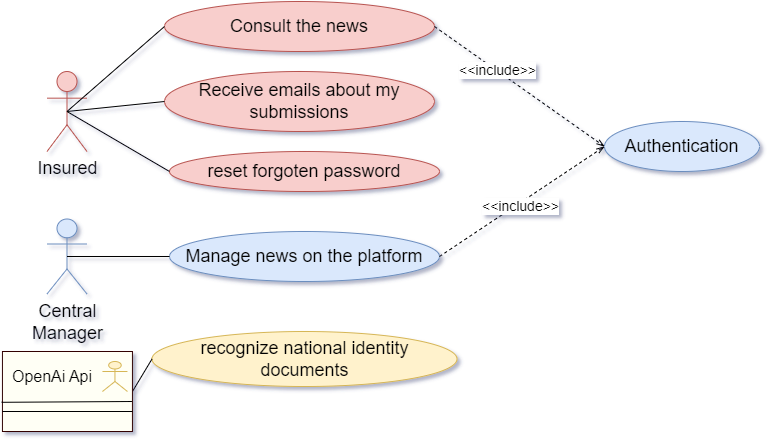

The diagram above was exported from draw.io. Its source (the exported page's mxGraphModel, read from the mxfile embedded in the PNG):
<mxGraphModel dx="794" dy="519" grid="1" gridSize="10" guides="1" tooltips="1" connect="1" arrows="1" fold="1" page="1" pageScale="1" pageWidth="850" pageHeight="1100" math="0" shadow="0">
  <root>
    <mxCell id="0" />
    <mxCell id="1" parent="0" />
    <mxCell id="VSV9pKGE2mAIYHEuSon0-1" value="&lt;font&gt;Insured&lt;/font&gt;" style="shape=umlActor;verticalLabelPosition=bottom;verticalAlign=top;html=1;outlineConnect=0;fillColor=#f8cecc;strokeColor=#b85450;fontSize=18;" parent="1" vertex="1">
      <mxGeometry x="52.5" y="230" width="40" height="80" as="geometry" />
    </mxCell>
    <mxCell id="VSV9pKGE2mAIYHEuSon0-2" value="&lt;font&gt;Central&lt;/font&gt;&lt;div&gt;&lt;font&gt;Manager&lt;/font&gt;&lt;/div&gt;" style="shape=umlActor;verticalLabelPosition=bottom;verticalAlign=top;html=1;outlineConnect=0;fillColor=#dae8fc;strokeColor=#6c8ebf;fontSize=18;" parent="1" vertex="1">
      <mxGeometry x="52.5" y="377.5" width="40" height="75" as="geometry" />
    </mxCell>
    <mxCell id="VSV9pKGE2mAIYHEuSon0-3" value="&lt;div style=&quot;text-align: left;&quot;&gt;&lt;span style=&quot;background-color: transparent; color: light-dark(rgb(0, 0, 0), rgb(255, 255, 255));&quot;&gt;Consult the news&lt;/span&gt;&lt;/div&gt;" style="ellipse;whiteSpace=wrap;html=1;fillColor=#f8cecc;strokeColor=#b85450;fontSize=18;" parent="1" vertex="1">
      <mxGeometry x="170" y="160" width="270" height="50" as="geometry" />
    </mxCell>
    <mxCell id="VSV9pKGE2mAIYHEuSon0-6" value="" style="endArrow=none;html=1;rounded=0;exitX=0.5;exitY=0.5;exitDx=0;exitDy=0;exitPerimeter=0;entryX=0;entryY=0.5;entryDx=0;entryDy=0;" parent="1" source="VSV9pKGE2mAIYHEuSon0-1" target="VSV9pKGE2mAIYHEuSon0-3" edge="1">
      <mxGeometry width="50" height="50" relative="1" as="geometry">
        <mxPoint x="25" y="120" as="sourcePoint" />
        <mxPoint x="175" y="90" as="targetPoint" />
      </mxGeometry>
    </mxCell>
    <mxCell id="VSV9pKGE2mAIYHEuSon0-11" value="&lt;font&gt;Manage news on the platform&lt;/font&gt;" style="ellipse;whiteSpace=wrap;html=1;fillColor=#dae8fc;strokeColor=#6c8ebf;fontSize=18;" parent="1" vertex="1">
      <mxGeometry x="175" y="390" width="270" height="50" as="geometry" />
    </mxCell>
    <mxCell id="VSV9pKGE2mAIYHEuSon0-12" value="" style="endArrow=none;html=1;rounded=0;exitX=0.5;exitY=0.5;exitDx=0;exitDy=0;exitPerimeter=0;entryX=0;entryY=0.5;entryDx=0;entryDy=0;" parent="1" source="VSV9pKGE2mAIYHEuSon0-2" target="VSV9pKGE2mAIYHEuSon0-11" edge="1">
      <mxGeometry width="50" height="50" relative="1" as="geometry">
        <mxPoint x="140" y="660" as="sourcePoint" />
        <mxPoint x="190" y="610" as="targetPoint" />
      </mxGeometry>
    </mxCell>
    <mxCell id="VSV9pKGE2mAIYHEuSon0-14" value="&lt;font&gt;Authentication&lt;/font&gt;" style="ellipse;whiteSpace=wrap;html=1;fillColor=#dae8fc;strokeColor=#6c8ebf;fontSize=18;" parent="1" vertex="1">
      <mxGeometry x="610" y="280" width="155" height="50" as="geometry" />
    </mxCell>
    <mxCell id="VSV9pKGE2mAIYHEuSon0-21" value="" style="endArrow=openThin;html=1;rounded=0;exitX=1;exitY=0.5;exitDx=0;exitDy=0;entryX=0;entryY=0.5;entryDx=0;entryDy=0;dashed=1;endFill=0;" parent="1" source="VSV9pKGE2mAIYHEuSon0-11" target="VSV9pKGE2mAIYHEuSon0-14" edge="1">
      <mxGeometry width="50" height="50" relative="1" as="geometry">
        <mxPoint x="365" y="615" as="sourcePoint" />
        <mxPoint x="540" y="470" as="targetPoint" />
      </mxGeometry>
    </mxCell>
    <mxCell id="VSV9pKGE2mAIYHEuSon0-22" value="&lt;span&gt;&amp;lt;&amp;lt;include&amp;gt;&amp;gt;&lt;/span&gt;" style="edgeLabel;html=1;align=center;verticalAlign=middle;resizable=0;points=[];fontSize=14;" parent="VSV9pKGE2mAIYHEuSon0-21" vertex="1" connectable="0">
      <mxGeometry x="-0.0384" y="-3" relative="1" as="geometry">
        <mxPoint as="offset" />
      </mxGeometry>
    </mxCell>
    <mxCell id="VSV9pKGE2mAIYHEuSon0-23" style="edgeStyle=orthogonalEdgeStyle;rounded=0;orthogonalLoop=1;jettySize=auto;html=1;exitX=0.5;exitY=1;exitDx=0;exitDy=0;fontSize=18;" parent="1" edge="1">
      <mxGeometry relative="1" as="geometry">
        <mxPoint x="275" y="400" as="sourcePoint" />
        <mxPoint x="275" y="400" as="targetPoint" />
      </mxGeometry>
    </mxCell>
    <mxCell id="VSV9pKGE2mAIYHEuSon0-24" value="" style="endArrow=openThin;html=1;rounded=0;exitX=1;exitY=0.5;exitDx=0;exitDy=0;entryX=0;entryY=0.5;entryDx=0;entryDy=0;dashed=1;endFill=0;" parent="1" source="VSV9pKGE2mAIYHEuSon0-3" target="VSV9pKGE2mAIYHEuSon0-14" edge="1">
      <mxGeometry width="50" height="50" relative="1" as="geometry">
        <mxPoint x="430" y="180" as="sourcePoint" />
        <mxPoint x="605" y="390" as="targetPoint" />
      </mxGeometry>
    </mxCell>
    <mxCell id="VSV9pKGE2mAIYHEuSon0-25" value="&lt;span&gt;&amp;lt;&amp;lt;include&amp;gt;&amp;gt;&lt;/span&gt;" style="edgeLabel;html=1;align=center;verticalAlign=middle;resizable=0;points=[];fontSize=14;" parent="VSV9pKGE2mAIYHEuSon0-24" vertex="1" connectable="0">
      <mxGeometry x="-0.2713" y="1" relative="1" as="geometry">
        <mxPoint as="offset" />
      </mxGeometry>
    </mxCell>
    <mxCell id="_LQVdN0qiEulRoZkOxWN-1" value="&lt;span style=&quot;text-align: left;&quot;&gt;Receive emails about my submissions&lt;/span&gt;" style="ellipse;whiteSpace=wrap;html=1;fillColor=#f8cecc;strokeColor=#b85450;fontSize=18;" parent="1" vertex="1">
      <mxGeometry x="170" y="230" width="270" height="60" as="geometry" />
    </mxCell>
    <mxCell id="jdj4SqlHpc-H5iQWXULX-1" value="" style="endArrow=none;html=1;rounded=0;exitX=0.5;exitY=0.5;exitDx=0;exitDy=0;exitPerimeter=0;entryX=0;entryY=0.5;entryDx=0;entryDy=0;" parent="1" source="VSV9pKGE2mAIYHEuSon0-1" target="_LQVdN0qiEulRoZkOxWN-1" edge="1">
      <mxGeometry width="50" height="50" relative="1" as="geometry">
        <mxPoint x="25" y="200" as="sourcePoint" />
        <mxPoint x="148" y="210" as="targetPoint" />
      </mxGeometry>
    </mxCell>
    <mxCell id="Aze7Y6olQgYkMpPj82Op-1" value="" style="edgeStyle=orthogonalEdgeStyle;rounded=0;orthogonalLoop=1;jettySize=auto;html=1;" parent="1" edge="1">
      <mxGeometry relative="1" as="geometry">
        <mxPoint x="124.99999999999989" y="386.25" as="sourcePoint" />
      </mxGeometry>
    </mxCell>
    <mxCell id="XOuokU23-PZZlU_WhOFv-2" value="&lt;div&gt;&lt;span style=&quot;background-color: transparent; color: light-dark(rgb(0, 0, 0), rgb(255, 255, 255));&quot;&gt;recognize national identity&lt;/span&gt;&lt;/div&gt;&lt;div&gt;&lt;span style=&quot;background-color: transparent; color: light-dark(rgb(0, 0, 0), rgb(255, 255, 255));&quot;&gt;documents&lt;/span&gt;&lt;/div&gt;" style="ellipse;whiteSpace=wrap;html=1;fillColor=#fff2cc;strokeColor=#d6b656;align=center;fontSize=18;" parent="1" vertex="1">
      <mxGeometry x="157.5" y="490" width="305" height="55" as="geometry" />
    </mxCell>
    <mxCell id="dppvLOqx4lQExFIYnvtW-1" value="&lt;div style=&quot;text-align: left;&quot;&gt;&lt;span style=&quot;background-color: transparent; color: light-dark(rgb(0, 0, 0), rgb(255, 255, 255));&quot;&gt;&lt;font&gt;reset forgoten password&lt;/font&gt;&lt;/span&gt;&lt;/div&gt;" style="ellipse;whiteSpace=wrap;html=1;fillColor=#f8cecc;strokeColor=#b85450;fontSize=18;" parent="1" vertex="1">
      <mxGeometry x="175" y="310" width="270" height="40" as="geometry" />
    </mxCell>
    <mxCell id="dppvLOqx4lQExFIYnvtW-2" value="" style="endArrow=none;html=1;rounded=0;exitX=0.5;exitY=0.5;exitDx=0;exitDy=0;exitPerimeter=0;entryX=0;entryY=0.5;entryDx=0;entryDy=0;" parent="1" source="VSV9pKGE2mAIYHEuSon0-1" target="dppvLOqx4lQExFIYnvtW-1" edge="1">
      <mxGeometry width="50" height="50" relative="1" as="geometry">
        <mxPoint y="110" as="sourcePoint" />
        <mxPoint x="155.5" y="260" as="targetPoint" />
      </mxGeometry>
    </mxCell>
    <mxCell id="4MvSnEVFmg2sLfUC-IVJ-7" style="rounded=0;orthogonalLoop=1;jettySize=auto;html=1;exitX=1;exitY=0.5;exitDx=0;exitDy=0;entryX=0;entryY=0.5;entryDx=0;entryDy=0;endArrow=none;startFill=0;" parent="1" source="4MvSnEVFmg2sLfUC-IVJ-5" target="XOuokU23-PZZlU_WhOFv-2" edge="1">
      <mxGeometry relative="1" as="geometry" />
    </mxCell>
    <mxCell id="4MvSnEVFmg2sLfUC-IVJ-5" value="" style="rounded=0;whiteSpace=wrap;html=1;fillColor=light-dark(#fffff5, #281d00);strokeColor=#330000;" parent="1" vertex="1">
      <mxGeometry x="7.95" y="510" width="130" height="80" as="geometry" />
    </mxCell>
    <mxCell id="4MvSnEVFmg2sLfUC-IVJ-3" value="" style="endArrow=none;html=1;rounded=0;exitX=0;exitY=0.75;exitDx=0;exitDy=0;entryX=1;entryY=0.75;entryDx=0;entryDy=0;" parent="1" source="4MvSnEVFmg2sLfUC-IVJ-5" target="4MvSnEVFmg2sLfUC-IVJ-5" edge="1">
      <mxGeometry width="50" height="50" relative="1" as="geometry">
        <mxPoint x="510.45" y="470" as="sourcePoint" />
        <mxPoint x="640.45" y="470" as="targetPoint" />
      </mxGeometry>
    </mxCell>
    <mxCell id="4MvSnEVFmg2sLfUC-IVJ-2" value="" style="endArrow=none;html=1;rounded=0;exitX=-0.007;exitY=0.635;exitDx=0;exitDy=0;entryX=0.996;entryY=0.625;entryDx=0;entryDy=0;entryPerimeter=0;exitPerimeter=0;" parent="1" source="4MvSnEVFmg2sLfUC-IVJ-5" target="4MvSnEVFmg2sLfUC-IVJ-5" edge="1">
      <mxGeometry width="50" height="50" relative="1" as="geometry">
        <mxPoint x="510.45" y="460" as="sourcePoint" />
        <mxPoint x="640.45" y="460" as="targetPoint" />
      </mxGeometry>
    </mxCell>
    <mxCell id="XOuokU23-PZZlU_WhOFv-3" value="" style="shape=umlActor;verticalLabelPosition=bottom;verticalAlign=top;html=1;outlineConnect=0;fillColor=#fff2cc;strokeColor=#d6b656;" parent="1" vertex="1">
      <mxGeometry x="107.95" y="520" width="25" height="30" as="geometry" />
    </mxCell>
    <mxCell id="4MvSnEVFmg2sLfUC-IVJ-6" value="&lt;font style=&quot;font-size: 16px;&quot;&gt;OpenAi Api&lt;/font&gt;" style="text;html=1;align=center;verticalAlign=middle;whiteSpace=wrap;rounded=0;" parent="1" vertex="1">
      <mxGeometry x="7.95" y="520" width="100" height="30" as="geometry" />
    </mxCell>
  </root>
</mxGraphModel>